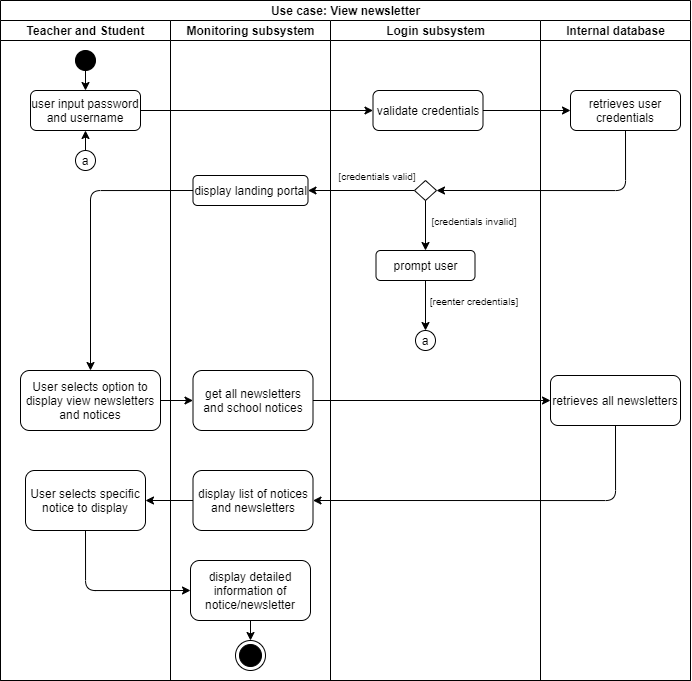

The diagram above was exported from draw.io. Its source (the exported page's mxGraphModel, read from the mxfile embedded in the PNG):
<mxGraphModel dx="920" dy="913" grid="1" gridSize="10" guides="1" tooltips="1" connect="1" arrows="1" fold="1" page="1" pageScale="1" pageWidth="827" pageHeight="1169" math="0" shadow="0">
  <root>
    <mxCell id="0" />
    <mxCell id="1" parent="0" />
    <mxCell id="2" value="Use case: View newsletter" style="swimlane;html=1;childLayout=stackLayout;resizeParent=1;resizeParentMax=0;startSize=20;strokeColor=#000000;fillColor=#FFFFFF;" vertex="1" parent="1">
      <mxGeometry x="10" y="200" width="690" height="680" as="geometry">
        <mxRectangle x="10" y="200" width="180" height="20" as="alternateBounds" />
      </mxGeometry>
    </mxCell>
    <mxCell id="3" value="Teacher and Student" style="swimlane;html=1;startSize=20;" vertex="1" parent="2">
      <mxGeometry y="20" width="170" height="660" as="geometry" />
    </mxCell>
    <mxCell id="4" value="" style="shape=mxgraph.bpmn.shape;html=1;verticalLabelPosition=bottom;labelBackgroundColor=#ffffff;verticalAlign=top;align=center;perimeter=ellipsePerimeter;outlineConnect=0;outline=standard;symbol=general;fillColor=#000000;" vertex="1" parent="3">
      <mxGeometry x="75" y="30" width="20" height="20" as="geometry" />
    </mxCell>
    <mxCell id="5" value="user input password and username" style="rounded=1;whiteSpace=wrap;html=1;fillColor=#FFFFFF;" vertex="1" parent="3">
      <mxGeometry x="30" y="70" width="110" height="40" as="geometry" />
    </mxCell>
    <mxCell id="6" value="" style="ellipse;whiteSpace=wrap;html=1;aspect=fixed;fillColor=#FFFFFF;" vertex="1" parent="3">
      <mxGeometry x="75" y="130" width="20" height="20" as="geometry" />
    </mxCell>
    <mxCell id="7" value="" style="endArrow=classic;html=1;entryX=0.5;entryY=1;entryDx=0;entryDy=0;exitX=0.5;exitY=0;exitDx=0;exitDy=0;" edge="1" parent="3" source="6" target="5">
      <mxGeometry width="50" height="50" relative="1" as="geometry">
        <mxPoint x="260" y="180" as="sourcePoint" />
        <mxPoint x="310" y="130" as="targetPoint" />
      </mxGeometry>
    </mxCell>
    <mxCell id="8" value="a" style="text;html=1;strokeColor=none;fillColor=none;align=center;verticalAlign=middle;whiteSpace=wrap;rounded=0;" vertex="1" parent="3">
      <mxGeometry x="65" y="130" width="40" height="20" as="geometry" />
    </mxCell>
    <mxCell id="9" value="" style="endArrow=classic;html=1;exitX=0.5;exitY=1;exitDx=0;exitDy=0;entryX=0.5;entryY=0;entryDx=0;entryDy=0;" edge="1" parent="3" source="4" target="5">
      <mxGeometry width="50" height="50" relative="1" as="geometry">
        <mxPoint x="250" y="240" as="sourcePoint" />
        <mxPoint x="300" y="190" as="targetPoint" />
      </mxGeometry>
    </mxCell>
    <mxCell id="10" value="User selects option to display view newsletters and notices" style="rounded=1;whiteSpace=wrap;html=1;strokeColor=#000000;fillColor=#FFFFFF;" vertex="1" parent="3">
      <mxGeometry x="20" y="350" width="140" height="60" as="geometry" />
    </mxCell>
    <mxCell id="11" value="User selects specific notice to display" style="rounded=1;whiteSpace=wrap;html=1;strokeColor=#000000;fillColor=#FFFFFF;" vertex="1" parent="3">
      <mxGeometry x="25" y="450" width="120" height="60" as="geometry" />
    </mxCell>
    <mxCell id="12" value="" style="endArrow=classic;html=1;exitX=0;exitY=0.5;exitDx=0;exitDy=0;entryX=1;entryY=0.5;entryDx=0;entryDy=0;" edge="1" parent="2" source="23" target="15">
      <mxGeometry width="50" height="50" relative="1" as="geometry">
        <mxPoint x="225" y="280" as="sourcePoint" />
        <mxPoint x="275" y="230" as="targetPoint" />
      </mxGeometry>
    </mxCell>
    <mxCell id="13" value="" style="endArrow=classic;html=1;exitX=1;exitY=0.5;exitDx=0;exitDy=0;entryX=0;entryY=0.5;entryDx=0;entryDy=0;" edge="1" parent="2" source="22" target="33">
      <mxGeometry width="50" height="50" relative="1" as="geometry">
        <mxPoint x="237.5" y="220" as="sourcePoint" />
        <mxPoint x="677.5" y="110" as="targetPoint" />
      </mxGeometry>
    </mxCell>
    <mxCell id="14" value="Monitoring subsystem" style="swimlane;html=1;startSize=20;" vertex="1" parent="2">
      <mxGeometry x="170" y="20" width="160" height="660" as="geometry" />
    </mxCell>
    <mxCell id="15" value="display landing portal" style="rounded=1;whiteSpace=wrap;html=1;fillColor=#FFFFFF;" vertex="1" parent="14">
      <mxGeometry x="22.5" y="155" width="115" height="30" as="geometry" />
    </mxCell>
    <mxCell id="16" value="get all newsletters and school notices" style="rounded=1;whiteSpace=wrap;html=1;strokeColor=#000000;fillColor=#FFFFFF;" vertex="1" parent="14">
      <mxGeometry x="22.5" y="350" width="120" height="60" as="geometry" />
    </mxCell>
    <mxCell id="17" value="display list of notices and newsletters" style="rounded=1;whiteSpace=wrap;html=1;strokeColor=#000000;fillColor=#FFFFFF;" vertex="1" parent="14">
      <mxGeometry x="22.5" y="450" width="120" height="60" as="geometry" />
    </mxCell>
    <mxCell id="18" value="display detailed information of notice/newsletter" style="rounded=1;whiteSpace=wrap;html=1;strokeColor=#000000;fillColor=#FFFFFF;" vertex="1" parent="14">
      <mxGeometry x="20" y="540" width="120" height="60" as="geometry" />
    </mxCell>
    <mxCell id="19" value="" style="ellipse;html=1;shape=endState;fillColor=#000000;" vertex="1" parent="14">
      <mxGeometry x="65" y="620" width="30" height="30" as="geometry" />
    </mxCell>
    <mxCell id="20" value="" style="endArrow=classic;html=1;entryX=0.5;entryY=0;entryDx=0;entryDy=0;exitX=0.5;exitY=1;exitDx=0;exitDy=0;" edge="1" parent="14" source="18" target="19">
      <mxGeometry width="50" height="50" relative="1" as="geometry">
        <mxPoint x="20" y="640" as="sourcePoint" />
        <mxPoint x="70" y="590" as="targetPoint" />
      </mxGeometry>
    </mxCell>
    <mxCell id="21" value="Login subsystem" style="swimlane;html=1;startSize=20;" vertex="1" parent="2">
      <mxGeometry x="330" y="20" width="210" height="660" as="geometry" />
    </mxCell>
    <mxCell id="22" value="validate credentials" style="rounded=1;whiteSpace=wrap;html=1;fillColor=#FFFFFF;" vertex="1" parent="21">
      <mxGeometry x="42.5" y="70" width="110" height="40" as="geometry" />
    </mxCell>
    <mxCell id="23" value="" style="rhombus;whiteSpace=wrap;html=1;fillColor=#FFFFFF;" vertex="1" parent="21">
      <mxGeometry x="84" y="160" width="22" height="20" as="geometry" />
    </mxCell>
    <mxCell id="24" value="prompt user" style="rounded=1;whiteSpace=wrap;html=1;fillColor=#FFFFFF;" vertex="1" parent="21">
      <mxGeometry x="45.5" y="230" width="99" height="30" as="geometry" />
    </mxCell>
    <mxCell id="25" value="" style="endArrow=classic;html=1;exitX=0.5;exitY=1;exitDx=0;exitDy=0;" edge="1" parent="21" source="23" target="24">
      <mxGeometry width="50" height="50" relative="1" as="geometry">
        <mxPoint x="-346" y="250" as="sourcePoint" />
        <mxPoint x="-225" y="180" as="targetPoint" />
      </mxGeometry>
    </mxCell>
    <mxCell id="26" value="&lt;font style=&quot;font-size: 10px&quot;&gt;[credentials invalid]&lt;/font&gt;" style="text;html=1;strokeColor=none;fillColor=none;align=center;verticalAlign=middle;whiteSpace=wrap;rounded=0;" vertex="1" parent="21">
      <mxGeometry x="94" y="190" width="100" height="20" as="geometry" />
    </mxCell>
    <mxCell id="27" value="&lt;font style=&quot;font-size: 10px&quot;&gt;[reenter credentials]&lt;/font&gt;" style="text;html=1;strokeColor=none;fillColor=none;align=center;verticalAlign=middle;whiteSpace=wrap;rounded=0;" vertex="1" parent="21">
      <mxGeometry x="94" y="270" width="100" height="20" as="geometry" />
    </mxCell>
    <mxCell id="28" value="&lt;font size=&quot;1&quot;&gt;[credentials valid]&lt;/font&gt;" style="text;html=1;strokeColor=none;fillColor=none;align=center;verticalAlign=middle;whiteSpace=wrap;rounded=0;" vertex="1" parent="21">
      <mxGeometry x="7" y="150" width="80" height="10" as="geometry" />
    </mxCell>
    <mxCell id="29" value="a" style="text;html=1;strokeColor=none;fillColor=none;align=center;verticalAlign=middle;whiteSpace=wrap;rounded=0;" vertex="1" parent="21">
      <mxGeometry x="74.5" y="310" width="40" height="20" as="geometry" />
    </mxCell>
    <mxCell id="30" value="" style="ellipse;whiteSpace=wrap;html=1;aspect=fixed;fillColor=none;" vertex="1" parent="21">
      <mxGeometry x="85" y="310" width="20" height="20" as="geometry" />
    </mxCell>
    <mxCell id="31" value="" style="endArrow=classic;html=1;exitX=0.5;exitY=1;exitDx=0;exitDy=0;entryX=0.5;entryY=0;entryDx=0;entryDy=0;" edge="1" parent="21" source="24" target="30">
      <mxGeometry width="50" height="50" relative="1" as="geometry">
        <mxPoint x="60" y="270" as="sourcePoint" />
        <mxPoint x="60.5" y="320" as="targetPoint" />
      </mxGeometry>
    </mxCell>
    <mxCell id="32" value="Internal database" style="swimlane;html=1;startSize=20;" vertex="1" parent="2">
      <mxGeometry x="540" y="20" width="150" height="660" as="geometry" />
    </mxCell>
    <mxCell id="33" value="retrieves user credentials" style="rounded=1;whiteSpace=wrap;html=1;fillColor=#FFFFFF;" vertex="1" parent="32">
      <mxGeometry x="30" y="70" width="110" height="40" as="geometry" />
    </mxCell>
    <mxCell id="34" value="retrieves all newsletters" style="rounded=1;whiteSpace=wrap;html=1;strokeColor=#000000;fillColor=#FFFFFF;" vertex="1" parent="32">
      <mxGeometry x="10" y="355" width="130" height="50" as="geometry" />
    </mxCell>
    <mxCell id="35" value="" style="endArrow=classic;html=1;exitX=0.5;exitY=1;exitDx=0;exitDy=0;entryX=1;entryY=0.5;entryDx=0;entryDy=0;edgeStyle=orthogonalEdgeStyle;" edge="1" parent="2" source="33" target="23">
      <mxGeometry width="50" height="50" relative="1" as="geometry">
        <mxPoint x="235" y="190" as="sourcePoint" />
        <mxPoint x="373" y="160.0000000000001" as="targetPoint" />
      </mxGeometry>
    </mxCell>
    <mxCell id="36" value="" style="endArrow=classic;html=1;exitX=1;exitY=0.5;exitDx=0;exitDy=0;entryX=0;entryY=0.5;entryDx=0;entryDy=0;" edge="1" parent="2" source="5" target="22">
      <mxGeometry width="50" height="50" relative="1" as="geometry">
        <mxPoint x="105" y="170" as="sourcePoint" />
        <mxPoint x="245" y="70" as="targetPoint" />
      </mxGeometry>
    </mxCell>
    <mxCell id="37" value="" style="endArrow=classic;html=1;exitX=1;exitY=0.5;exitDx=0;exitDy=0;" edge="1" parent="2" source="10" target="16">
      <mxGeometry width="50" height="50" relative="1" as="geometry">
        <mxPoint x="270" y="330" as="sourcePoint" />
        <mxPoint x="200" y="400" as="targetPoint" />
      </mxGeometry>
    </mxCell>
    <mxCell id="38" value="" style="endArrow=classic;html=1;exitX=1;exitY=0.5;exitDx=0;exitDy=0;" edge="1" parent="2" source="16" target="34">
      <mxGeometry width="50" height="50" relative="1" as="geometry">
        <mxPoint x="270" y="320" as="sourcePoint" />
        <mxPoint x="560" y="400" as="targetPoint" />
      </mxGeometry>
    </mxCell>
    <mxCell id="39" value="" style="endArrow=classic;html=1;entryX=1;entryY=0.5;entryDx=0;entryDy=0;exitX=0.5;exitY=1;exitDx=0;exitDy=0;edgeStyle=orthogonalEdgeStyle;" edge="1" parent="2" source="34" target="17">
      <mxGeometry width="50" height="50" relative="1" as="geometry">
        <mxPoint x="280" y="520" as="sourcePoint" />
        <mxPoint x="330" y="470" as="targetPoint" />
      </mxGeometry>
    </mxCell>
    <mxCell id="40" value="" style="endArrow=classic;html=1;exitX=0;exitY=0.5;exitDx=0;exitDy=0;entryX=0.5;entryY=0;entryDx=0;entryDy=0;edgeStyle=orthogonalEdgeStyle;" edge="1" parent="2" source="15" target="10">
      <mxGeometry width="50" height="50" relative="1" as="geometry">
        <mxPoint x="280" y="420" as="sourcePoint" />
        <mxPoint x="330" y="370" as="targetPoint" />
      </mxGeometry>
    </mxCell>
    <mxCell id="41" value="" style="endArrow=classic;html=1;exitX=0;exitY=0.5;exitDx=0;exitDy=0;" edge="1" parent="2" source="17" target="11">
      <mxGeometry width="50" height="50" relative="1" as="geometry">
        <mxPoint x="280" y="420" as="sourcePoint" />
        <mxPoint x="100" y="500" as="targetPoint" />
      </mxGeometry>
    </mxCell>
    <mxCell id="42" value="" style="endArrow=classic;html=1;exitX=0.5;exitY=1;exitDx=0;exitDy=0;entryX=0;entryY=0.5;entryDx=0;entryDy=0;edgeStyle=orthogonalEdgeStyle;" edge="1" parent="2" source="11" target="18">
      <mxGeometry width="50" height="50" relative="1" as="geometry">
        <mxPoint x="280" y="410" as="sourcePoint" />
        <mxPoint x="330" y="360" as="targetPoint" />
      </mxGeometry>
    </mxCell>
  </root>
</mxGraphModel>